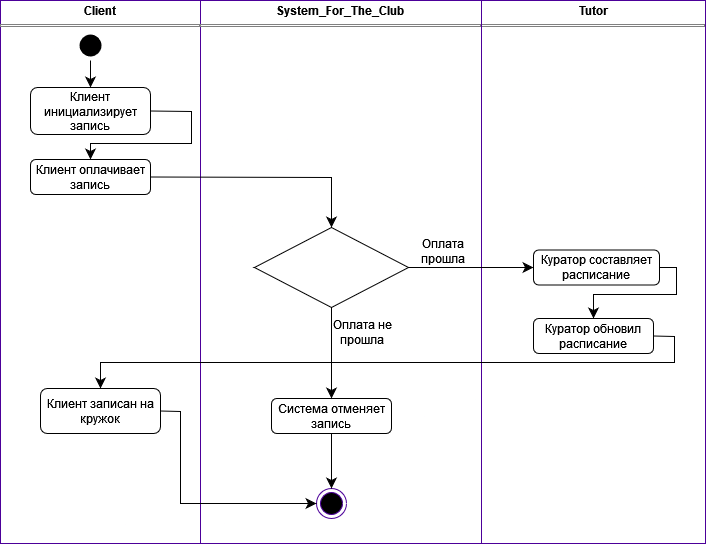

The diagram above was exported from draw.io. Its source (the exported page's mxGraphModel, read from the mxfile embedded in the PNG):
<mxGraphModel dx="360" dy="486" grid="0" gridSize="10" guides="1" tooltips="1" connect="1" arrows="1" fold="1" page="0" pageScale="1" pageWidth="850" pageHeight="1100" math="0" shadow="0">
  <root>
    <mxCell id="VT-CQ_OVzDsvorWuHKdH-0" />
    <mxCell id="VT-CQ_OVzDsvorWuHKdH-1" parent="VT-CQ_OVzDsvorWuHKdH-0" />
    <mxCell id="VT-CQ_OVzDsvorWuHKdH-34" value="&lt;p style=&quot;margin:0px;margin-top:4px;text-align:center;&quot;&gt;&lt;b&gt;Client&lt;/b&gt;&lt;/p&gt;&lt;hr size=&quot;1&quot; style=&quot;border-style:solid;&quot;&gt;&lt;div style=&quot;height:2px;&quot;&gt;&lt;/div&gt;" style="verticalAlign=top;align=left;overflow=fill;html=1;whiteSpace=wrap;movable=1;resizable=1;rotatable=1;deletable=1;editable=1;locked=0;connectable=1;strokeColor=#4C0099;" vertex="1" parent="VT-CQ_OVzDsvorWuHKdH-1">
      <mxGeometry x="587" y="603" width="200" height="543" as="geometry" />
    </mxCell>
    <mxCell id="VT-CQ_OVzDsvorWuHKdH-35" value="&lt;p style=&quot;margin:0px;margin-top:4px;text-align:center;&quot;&gt;&lt;b&gt;Tutor&lt;/b&gt;&lt;/p&gt;&lt;hr size=&quot;1&quot; style=&quot;border-style:solid;&quot;&gt;&lt;div style=&quot;height:2px;&quot;&gt;&lt;/div&gt;" style="verticalAlign=top;align=left;overflow=fill;html=1;whiteSpace=wrap;movable=1;resizable=1;rotatable=1;deletable=1;editable=1;locked=0;connectable=1;strokeColor=#4C0099;" vertex="1" parent="VT-CQ_OVzDsvorWuHKdH-1">
      <mxGeometry x="1068" y="603" width="224" height="543" as="geometry" />
    </mxCell>
    <mxCell id="VT-CQ_OVzDsvorWuHKdH-36" value="&lt;p style=&quot;margin:0px;margin-top:4px;text-align:center;&quot;&gt;&lt;b&gt;System_For_The_Club&lt;br&gt;&lt;/b&gt;&lt;/p&gt;&lt;hr size=&quot;1&quot; style=&quot;border-style:solid;&quot;&gt;&lt;div style=&quot;height:2px;&quot;&gt;&lt;/div&gt;" style="verticalAlign=top;align=left;overflow=fill;html=1;whiteSpace=wrap;movable=1;resizable=1;rotatable=1;deletable=1;editable=1;locked=0;connectable=1;strokeColor=#4C0099;" vertex="1" parent="VT-CQ_OVzDsvorWuHKdH-1">
      <mxGeometry x="787" y="603" width="281" height="543" as="geometry" />
    </mxCell>
    <mxCell id="VT-CQ_OVzDsvorWuHKdH-37" value="" style="ellipse;html=1;shape=endState;fillColor=#000000;strokeColor=#4C0099;" vertex="1" parent="VT-CQ_OVzDsvorWuHKdH-1">
      <mxGeometry x="903" y="1091" width="30" height="30" as="geometry" />
    </mxCell>
    <mxCell id="VT-CQ_OVzDsvorWuHKdH-38" style="edgeStyle=none;curved=0;rounded=0;orthogonalLoop=1;jettySize=auto;html=1;exitX=0.5;exitY=1;exitDx=0;exitDy=0;entryX=0.5;entryY=0;entryDx=0;entryDy=0;fontSize=12;startSize=8;endSize=8;" edge="1" parent="VT-CQ_OVzDsvorWuHKdH-1" source="VT-CQ_OVzDsvorWuHKdH-39" target="VT-CQ_OVzDsvorWuHKdH-45">
      <mxGeometry relative="1" as="geometry">
        <mxPoint x="677" y="688" as="targetPoint" />
      </mxGeometry>
    </mxCell>
    <mxCell id="VT-CQ_OVzDsvorWuHKdH-39" value="" style="ellipse;html=1;shape=endState;fillColor=#000000;strokeColor=none;" vertex="1" parent="VT-CQ_OVzDsvorWuHKdH-1">
      <mxGeometry x="662" y="633" width="30" height="30" as="geometry" />
    </mxCell>
    <mxCell id="VT-CQ_OVzDsvorWuHKdH-40" style="edgeStyle=none;curved=0;rounded=0;orthogonalLoop=1;jettySize=auto;html=1;exitX=1;exitY=0.5;exitDx=0;exitDy=0;entryX=0.5;entryY=0;entryDx=0;entryDy=0;fontSize=12;startSize=8;endSize=8;" edge="1" parent="VT-CQ_OVzDsvorWuHKdH-1" source="VT-CQ_OVzDsvorWuHKdH-45" target="VT-CQ_OVzDsvorWuHKdH-49">
      <mxGeometry relative="1" as="geometry">
        <Array as="points">
          <mxPoint x="778" y="714" />
          <mxPoint x="778" y="746" />
          <mxPoint x="677" y="746" />
        </Array>
        <mxPoint x="747" y="772.5" as="sourcePoint" />
        <mxPoint x="677" y="854" as="targetPoint" />
      </mxGeometry>
    </mxCell>
    <mxCell id="VT-CQ_OVzDsvorWuHKdH-41" style="edgeStyle=none;curved=0;rounded=0;orthogonalLoop=1;jettySize=auto;html=1;entryX=0.5;entryY=0;entryDx=0;entryDy=0;fontSize=12;startSize=8;endSize=8;exitX=1;exitY=0.5;exitDx=0;exitDy=0;" edge="1" parent="VT-CQ_OVzDsvorWuHKdH-1" source="VT-CQ_OVzDsvorWuHKdH-50" target="VT-CQ_OVzDsvorWuHKdH-51">
      <mxGeometry relative="1" as="geometry">
        <Array as="points">
          <mxPoint x="1263" y="870" />
          <mxPoint x="1263" y="897" />
          <mxPoint x="1180" y="897" />
        </Array>
        <mxPoint x="1237" y="1038" as="sourcePoint" />
        <mxPoint x="1167" y="1109" as="targetPoint" />
      </mxGeometry>
    </mxCell>
    <mxCell id="VT-CQ_OVzDsvorWuHKdH-42" style="edgeStyle=none;curved=1;rounded=0;orthogonalLoop=1;jettySize=auto;html=1;entryX=0.5;entryY=0;entryDx=0;entryDy=0;fontSize=12;startSize=8;endSize=8;" edge="1" parent="VT-CQ_OVzDsvorWuHKdH-1" source="VT-CQ_OVzDsvorWuHKdH-52" target="VT-CQ_OVzDsvorWuHKdH-37">
      <mxGeometry relative="1" as="geometry">
        <mxPoint x="985" y="1361" as="sourcePoint" />
      </mxGeometry>
    </mxCell>
    <mxCell id="VT-CQ_OVzDsvorWuHKdH-43" style="edgeStyle=none;curved=0;rounded=0;orthogonalLoop=1;jettySize=auto;html=1;exitX=1;exitY=0.5;exitDx=0;exitDy=0;entryX=0.5;entryY=0;entryDx=0;entryDy=0;fontSize=12;startSize=8;endSize=8;" edge="1" parent="VT-CQ_OVzDsvorWuHKdH-1" source="VT-CQ_OVzDsvorWuHKdH-51" target="VT-CQ_OVzDsvorWuHKdH-47">
      <mxGeometry relative="1" as="geometry">
        <Array as="points">
          <mxPoint x="1261" y="939" />
          <mxPoint x="1261" y="965" />
          <mxPoint x="687" y="965" />
        </Array>
        <mxPoint x="1243" y="1236" as="sourcePoint" />
      </mxGeometry>
    </mxCell>
    <mxCell id="VT-CQ_OVzDsvorWuHKdH-44" style="edgeStyle=none;curved=0;rounded=0;orthogonalLoop=1;jettySize=auto;html=1;exitX=1;exitY=0.5;exitDx=0;exitDy=0;entryX=0;entryY=0.5;entryDx=0;entryDy=0;fontSize=12;startSize=8;endSize=8;" edge="1" parent="VT-CQ_OVzDsvorWuHKdH-1" source="VT-CQ_OVzDsvorWuHKdH-54" target="VT-CQ_OVzDsvorWuHKdH-50">
      <mxGeometry relative="1" as="geometry">
        <mxPoint x="958" y="1037.5" as="sourcePoint" />
        <mxPoint x="1072" y="1037.5" as="targetPoint" />
      </mxGeometry>
    </mxCell>
    <mxCell id="VT-CQ_OVzDsvorWuHKdH-45" value="Клиент инициализирует запись" style="rounded=1;whiteSpace=wrap;html=1;" vertex="1" parent="VT-CQ_OVzDsvorWuHKdH-1">
      <mxGeometry x="617" y="690" width="120" height="47" as="geometry" />
    </mxCell>
    <mxCell id="VT-CQ_OVzDsvorWuHKdH-46" style="edgeStyle=none;curved=0;rounded=0;orthogonalLoop=1;jettySize=auto;html=1;exitX=1;exitY=0.5;exitDx=0;exitDy=0;entryX=0;entryY=0.5;entryDx=0;entryDy=0;fontSize=12;startSize=8;endSize=8;" edge="1" parent="VT-CQ_OVzDsvorWuHKdH-1" source="VT-CQ_OVzDsvorWuHKdH-47" target="VT-CQ_OVzDsvorWuHKdH-37">
      <mxGeometry relative="1" as="geometry">
        <Array as="points">
          <mxPoint x="767" y="1014" />
          <mxPoint x="767" y="1106" />
        </Array>
      </mxGeometry>
    </mxCell>
    <mxCell id="VT-CQ_OVzDsvorWuHKdH-47" value="Клиент записан на кружок" style="rounded=1;whiteSpace=wrap;html=1;" vertex="1" parent="VT-CQ_OVzDsvorWuHKdH-1">
      <mxGeometry x="627" y="991" width="120" height="45" as="geometry" />
    </mxCell>
    <mxCell id="VT-CQ_OVzDsvorWuHKdH-48" style="edgeStyle=none;curved=0;rounded=0;orthogonalLoop=1;jettySize=auto;html=1;exitX=1;exitY=0.5;exitDx=0;exitDy=0;fontSize=12;startSize=8;endSize=8;" edge="1" parent="VT-CQ_OVzDsvorWuHKdH-1" source="VT-CQ_OVzDsvorWuHKdH-49" target="VT-CQ_OVzDsvorWuHKdH-54">
      <mxGeometry relative="1" as="geometry">
        <Array as="points">
          <mxPoint x="918" y="780" />
          <mxPoint x="918" y="811" />
        </Array>
      </mxGeometry>
    </mxCell>
    <mxCell id="VT-CQ_OVzDsvorWuHKdH-49" value="Клиент оплачивает запись" style="rounded=1;whiteSpace=wrap;html=1;" vertex="1" parent="VT-CQ_OVzDsvorWuHKdH-1">
      <mxGeometry x="617" y="762" width="120" height="35" as="geometry" />
    </mxCell>
    <mxCell id="VT-CQ_OVzDsvorWuHKdH-50" value="Куратор составляет расписание" style="rounded=1;whiteSpace=wrap;html=1;" vertex="1" parent="VT-CQ_OVzDsvorWuHKdH-1">
      <mxGeometry x="1120" y="852.5" width="126" height="35" as="geometry" />
    </mxCell>
    <mxCell id="VT-CQ_OVzDsvorWuHKdH-51" value="Куратор обновил расписание" style="rounded=1;whiteSpace=wrap;html=1;" vertex="1" parent="VT-CQ_OVzDsvorWuHKdH-1">
      <mxGeometry x="1120" y="921" width="120" height="35" as="geometry" />
    </mxCell>
    <mxCell id="VT-CQ_OVzDsvorWuHKdH-52" value="Система отменяет запись" style="rounded=1;whiteSpace=wrap;html=1;" vertex="1" parent="VT-CQ_OVzDsvorWuHKdH-1">
      <mxGeometry x="858" y="1001" width="120" height="35" as="geometry" />
    </mxCell>
    <mxCell id="VT-CQ_OVzDsvorWuHKdH-53" style="edgeStyle=none;curved=1;rounded=0;orthogonalLoop=1;jettySize=auto;html=1;exitX=0.5;exitY=1;exitDx=0;exitDy=0;entryX=0.5;entryY=0;entryDx=0;entryDy=0;fontSize=12;startSize=8;endSize=8;" edge="1" parent="VT-CQ_OVzDsvorWuHKdH-1" source="VT-CQ_OVzDsvorWuHKdH-54" target="VT-CQ_OVzDsvorWuHKdH-52">
      <mxGeometry relative="1" as="geometry" />
    </mxCell>
    <mxCell id="VT-CQ_OVzDsvorWuHKdH-54" value="" style="rhombus;whiteSpace=wrap;html=1;" vertex="1" parent="VT-CQ_OVzDsvorWuHKdH-1">
      <mxGeometry x="841" y="830" width="154" height="80" as="geometry" />
    </mxCell>
    <mxCell id="VT-CQ_OVzDsvorWuHKdH-55" value="Оплата не прошла" style="text;html=1;align=center;verticalAlign=middle;whiteSpace=wrap;rounded=0;" vertex="1" parent="VT-CQ_OVzDsvorWuHKdH-1">
      <mxGeometry x="918" y="920" width="62" height="30" as="geometry" />
    </mxCell>
    <mxCell id="VT-CQ_OVzDsvorWuHKdH-56" value="Оплата прошла" style="text;html=1;align=center;verticalAlign=middle;whiteSpace=wrap;rounded=0;" vertex="1" parent="VT-CQ_OVzDsvorWuHKdH-1">
      <mxGeometry x="995" y="838" width="69" height="32" as="geometry" />
    </mxCell>
  </root>
</mxGraphModel>